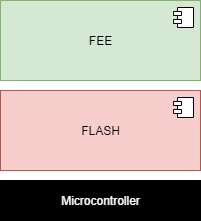

The diagram above was exported from draw.io. Its source (the exported page's mxGraphModel, read from the mxfile embedded in the PNG):
<mxGraphModel dx="1038" dy="607" grid="1" gridSize="10" guides="1" tooltips="1" connect="1" arrows="1" fold="1" page="1" pageScale="1" pageWidth="1169" pageHeight="827" background="none" math="0" shadow="0">
  <root>
    <mxCell id="kF7GSJA4OTj3r3hHBJTE-0" />
    <mxCell id="kF7GSJA4OTj3r3hHBJTE-1" parent="kF7GSJA4OTj3r3hHBJTE-0" />
    <mxCell id="kF7GSJA4OTj3r3hHBJTE-2" value="FLASH" style="html=1;dropTarget=0;fillColor=#f8cecc;strokeColor=#b85450;" vertex="1" parent="kF7GSJA4OTj3r3hHBJTE-1">
      <mxGeometry x="400" y="290" width="200" height="80" as="geometry" />
    </mxCell>
    <mxCell id="kF7GSJA4OTj3r3hHBJTE-3" value="" style="shape=module;jettyWidth=8;jettyHeight=4;" vertex="1" parent="kF7GSJA4OTj3r3hHBJTE-2">
      <mxGeometry x="1" width="20" height="20" relative="1" as="geometry">
        <mxPoint x="-27" y="7" as="offset" />
      </mxGeometry>
    </mxCell>
    <mxCell id="kF7GSJA4OTj3r3hHBJTE-18" value="Microcontroller" style="html=1;fillColor=#000000;fontColor=#FFFFFF;" vertex="1" parent="kF7GSJA4OTj3r3hHBJTE-1">
      <mxGeometry x="400" y="380" width="200" height="40" as="geometry" />
    </mxCell>
    <mxCell id="kF7GSJA4OTj3r3hHBJTE-21" value="FEE" style="html=1;dropTarget=0;fillColor=#d5e8d4;strokeColor=#82b366;" vertex="1" parent="kF7GSJA4OTj3r3hHBJTE-1">
      <mxGeometry x="400" y="200" width="200" height="80" as="geometry" />
    </mxCell>
    <mxCell id="kF7GSJA4OTj3r3hHBJTE-22" value="" style="shape=module;jettyWidth=8;jettyHeight=4;" vertex="1" parent="kF7GSJA4OTj3r3hHBJTE-21">
      <mxGeometry x="1" width="20" height="20" relative="1" as="geometry">
        <mxPoint x="-27" y="7" as="offset" />
      </mxGeometry>
    </mxCell>
  </root>
</mxGraphModel>